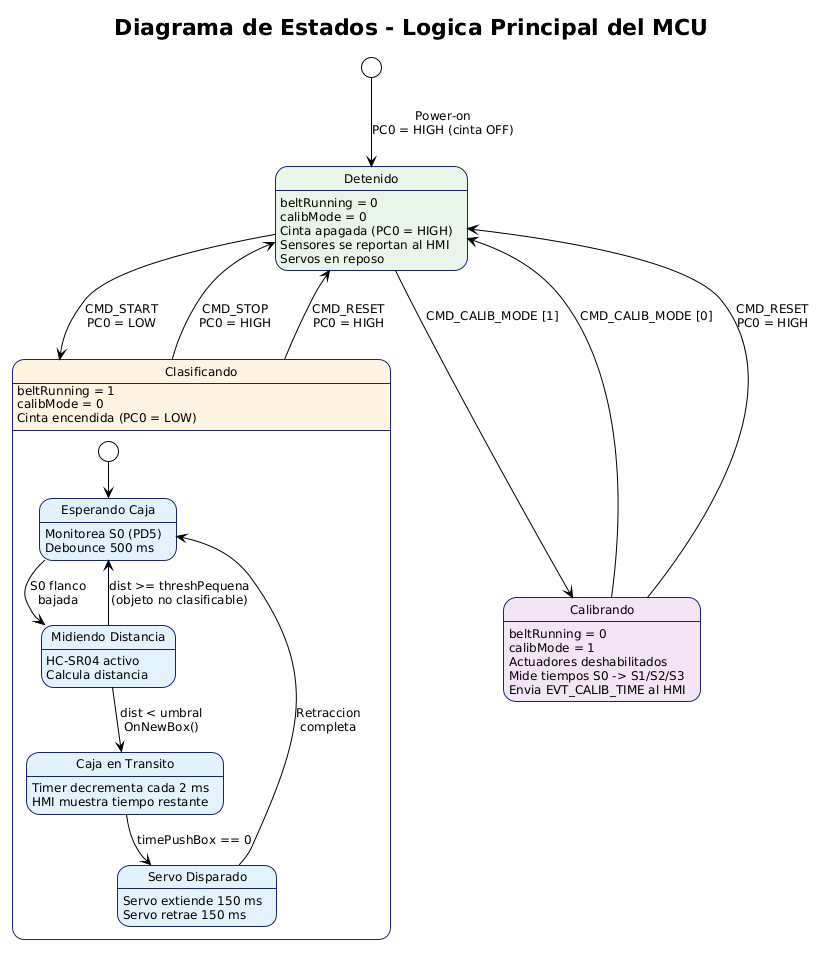

The diagram above was rendered by PlantUML. Its source (embedded in the PNG):
@startuml
!theme plain
skinparam backgroundColor #FEFEFE
skinparam defaultFontSize 12
skinparam StateBorderColor #1a237e
skinparam StateBackgroundColor #E3F2FD

title **Diagrama de Estados - Logica Principal del MCU**

[*] --> Detenido : Power-on\nPC0 = HIGH (cinta OFF)

state "Detenido" as Detenido #E8F5E9 {
  Detenido : beltRunning = 0
  Detenido : calibMode = 0
  Detenido : Cinta apagada (PC0 = HIGH)
  Detenido : Sensores se reportan al HMI
  Detenido : Servos en reposo
}

state "Clasificando" as Clasificando #FFF3E0 {
  Clasificando : beltRunning = 1
  Clasificando : calibMode = 0
  Clasificando : Cinta encendida (PC0 = LOW)

  state "Esperando Caja" as EspCaja
  state "Midiendo Distancia" as Midiendo
  state "Caja en Transito" as Transito
  state "Servo Disparado" as Disparo

  EspCaja : Monitorea S0 (PD5)
  EspCaja : Debounce 500 ms

  Midiendo : HC-SR04 activo
  Midiendo : Calcula distancia

  Transito : Timer decrementa cada 2 ms
  Transito : HMI muestra tiempo restante

  Disparo : Servo extiende 150 ms
  Disparo : Servo retrae 150 ms

  [*] --> EspCaja
  EspCaja --> Midiendo : S0 flanco\nbajada
  Midiendo --> Transito : dist < umbral\nOnNewBox()
  Midiendo --> EspCaja : dist >= threshPequena\n(objeto no clasificable)
  Transito --> Disparo : timePushBox == 0
  Disparo --> EspCaja : Retraccion\ncompleta
}

state "Calibrando" as Calibrando #F3E5F5 {
  Calibrando : beltRunning = 0
  Calibrando : calibMode = 1
  Calibrando : Actuadores deshabilitados
  Calibrando : Mide tiempos S0 -> S1/S2/S3
  Calibrando : Envia EVT_CALIB_TIME al HMI
}

Detenido --> Clasificando : CMD_START\nPC0 = LOW
Clasificando --> Detenido : CMD_STOP\nPC0 = HIGH

Detenido --> Calibrando : CMD_CALIB_MODE [1]
Calibrando --> Detenido : CMD_CALIB_MODE [0]
Clasificando --> Detenido : CMD_RESET\nPC0 = HIGH
Calibrando --> Detenido : CMD_RESET\nPC0 = HIGH
@enduml